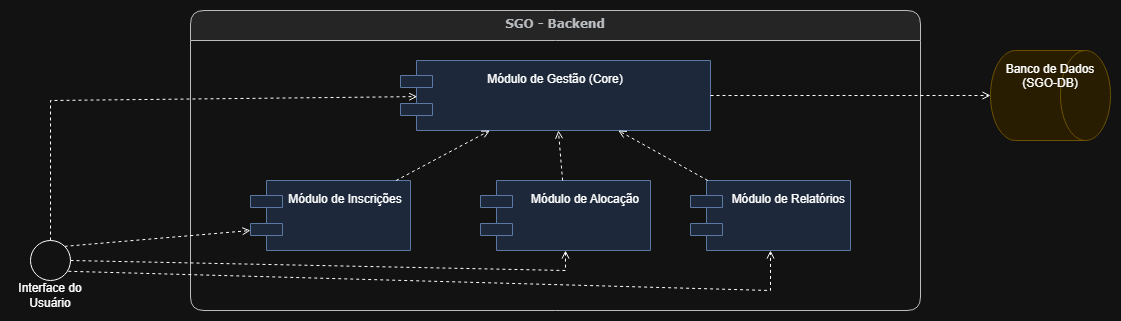

The diagram above was exported from draw.io. Its source (the exported page's mxGraphModel, read from the mxfile embedded in the PNG):
<mxGraphModel dx="1277" dy="752" grid="1" gridSize="10" guides="1" tooltips="1" connect="1" arrows="1" fold="1" page="1" pageScale="1" pageWidth="827" pageHeight="1169" math="0" shadow="0">
  <root>
    <mxCell id="0" />
    <mxCell id="1" parent="0" />
    <mxCell id="3" value="SGO - Backend" style="swimlane;fontStyle=1;align=center;verticalAlign=top;horizontal=1;startSize=30;collapsible=0;marginBottom=0;rounded=1;shadow=0;comic=0;labelBackgroundColor=none;strokeColor=#36393D;fontFamily=Verdana;fontSize=12;fillColor=#E9E9E9;swimlaneFillColor=#FFFFFF;fontColor=#36393D;container=1;" vertex="1" parent="1">
      <mxGeometry x="330" y="80" width="730" height="300" as="geometry">
        <mxRectangle x="370" y="80" width="160" height="30" as="alternateBounds" />
      </mxGeometry>
    </mxCell>
    <mxCell id="4" value="Módulo de Gestão (Core)" style="shape=component;part=1;align=center;verticalAlign=top;spacingTop=5;whiteSpace=wrap;html=1;fillColor=#DAE8FC;strokeColor=#6C8EBF;" vertex="1" parent="3">
      <mxGeometry x="210" y="50" width="310" height="70" as="geometry" />
    </mxCell>
    <mxCell id="5" value="&amp;nbsp; &amp;nbsp; &amp;nbsp; &amp;nbsp; &amp;nbsp;Módulo de Inscrições" style="shape=component;part=1;align=center;verticalAlign=top;spacingTop=5;whiteSpace=wrap;html=1;fillColor=#DAE8FC;strokeColor=#6C8EBF;" vertex="1" parent="3">
      <mxGeometry x="60" y="170" width="160" height="70" as="geometry" />
    </mxCell>
    <mxCell id="6" value="&amp;nbsp; &amp;nbsp; &amp;nbsp; &amp;nbsp; &amp;nbsp; &amp;nbsp; Módulo de Alocação" style="shape=component;part=1;align=center;verticalAlign=top;spacingTop=5;whiteSpace=wrap;html=1;fillColor=#DAE8FC;strokeColor=#6C8EBF;" vertex="1" parent="3">
      <mxGeometry x="290" y="170" width="170" height="70" as="geometry" />
    </mxCell>
    <mxCell id="7" value="&amp;nbsp; &amp;nbsp; &amp;nbsp; &amp;nbsp; &amp;nbsp; &amp;nbsp;Módulo de Relatórios" style="shape=component;part=1;align=center;verticalAlign=top;spacingTop=5;whiteSpace=wrap;html=1;fillColor=#DAE8FC;strokeColor=#6C8EBF;" vertex="1" parent="3">
      <mxGeometry x="500" y="170" width="160" height="70" as="geometry" />
    </mxCell>
    <mxCell id="14" value="" style="endArrow=open;endFill=0;dashed=1;html=1;rounded=0;" edge="1" parent="3" source="5" target="4">
      <mxGeometry width="50" height="50" relative="1" as="geometry">
        <mxPoint x="270" y="235" as="sourcePoint" />
        <mxPoint x="270" y="165" as="targetPoint" />
      </mxGeometry>
    </mxCell>
    <mxCell id="15" value="" style="endArrow=open;endFill=0;dashed=1;html=1;rounded=0;" edge="1" parent="3" source="6" target="4">
      <mxGeometry width="50" height="50" relative="1" as="geometry">
        <mxPoint x="270" y="305" as="sourcePoint" />
        <mxPoint x="270" y="165" as="targetPoint" />
      </mxGeometry>
    </mxCell>
    <mxCell id="16" value="" style="endArrow=open;endFill=0;dashed=1;html=1;rounded=0;" edge="1" parent="3" source="7" target="4">
      <mxGeometry width="50" height="50" relative="1" as="geometry">
        <mxPoint x="270" y="375" as="sourcePoint" />
        <mxPoint x="270" y="165" as="targetPoint" />
      </mxGeometry>
    </mxCell>
    <mxCell id="8" value="Banco de Dados&lt;br&gt;(SGO-DB)" style="shape=cylinder3;size=25;direction=south;align=center;spacingTop=5;verticalAlign=top;fontStyle=0;html=1;whiteSpace=wrap;fillColor=#FFF2CC;strokeColor=#D6B656;" vertex="1" parent="1">
      <mxGeometry x="1130" y="120" width="120" height="90" as="geometry" />
    </mxCell>
    <mxCell id="9" value="" style="endArrow=open;endFill=0;dashed=1;html=1;rounded=0;exitX=0.5;exitY=0;exitDx=0;exitDy=0;entryX=0.054;entryY=0.516;entryDx=0;entryDy=0;entryPerimeter=0;" edge="1" parent="1" source="pPxbjW45EEar0_JcQkUR-30" target="4">
      <mxGeometry width="50" height="50" relative="1" as="geometry">
        <mxPoint x="190" y="290" as="sourcePoint" />
        <mxPoint x="380" y="245" as="targetPoint" />
        <Array as="points">
          <mxPoint x="190" y="170" />
        </Array>
      </mxGeometry>
    </mxCell>
    <mxCell id="10" value="" style="endArrow=open;endFill=0;dashed=1;html=1;rounded=0;exitX=1;exitY=0;exitDx=0;exitDy=0;" edge="1" parent="1" source="pPxbjW45EEar0_JcQkUR-30">
      <mxGeometry width="50" height="50" relative="1" as="geometry">
        <mxPoint x="270" y="325" as="sourcePoint" />
        <mxPoint x="390" y="300" as="targetPoint" />
      </mxGeometry>
    </mxCell>
    <mxCell id="11" value="" style="endArrow=open;endFill=0;dashed=1;html=1;rounded=0;exitX=1;exitY=0.5;exitDx=0;exitDy=0;entryX=0.5;entryY=1;entryDx=0;entryDy=0;" edge="1" parent="1" source="pPxbjW45EEar0_JcQkUR-30" target="6">
      <mxGeometry width="50" height="50" relative="1" as="geometry">
        <mxPoint x="270" y="342.5" as="sourcePoint" />
        <mxPoint x="380" y="385" as="targetPoint" />
        <Array as="points">
          <mxPoint x="705" y="340" />
        </Array>
      </mxGeometry>
    </mxCell>
    <mxCell id="12" value="" style="endArrow=open;endFill=0;dashed=1;html=1;rounded=0;entryX=0.5;entryY=1;entryDx=0;entryDy=0;exitX=0.946;exitY=0.77;exitDx=0;exitDy=0;exitPerimeter=0;" edge="1" parent="1" source="pPxbjW45EEar0_JcQkUR-30" target="7">
      <mxGeometry width="50" height="50" relative="1" as="geometry">
        <mxPoint x="230" y="360" as="sourcePoint" />
        <mxPoint x="380" y="455" as="targetPoint" />
        <Array as="points">
          <mxPoint x="910" y="360" />
        </Array>
      </mxGeometry>
    </mxCell>
    <mxCell id="13" value="" style="endArrow=open;endFill=0;dashed=1;html=1;rounded=0;" edge="1" parent="1" source="4" target="8">
      <mxGeometry width="50" height="50" relative="1" as="geometry">
        <mxPoint x="660" y="195" as="sourcePoint" />
        <mxPoint x="770" y="365" as="targetPoint" />
      </mxGeometry>
    </mxCell>
    <mxCell id="pPxbjW45EEar0_JcQkUR-30" value="" style="ellipse;whiteSpace=wrap;html=1;aspect=fixed;" vertex="1" parent="1">
      <mxGeometry x="170" y="310" width="40" height="40" as="geometry" />
    </mxCell>
    <mxCell id="pPxbjW45EEar0_JcQkUR-31" value="Interface do Usuário" style="text;html=1;whiteSpace=wrap;strokeColor=none;fillColor=none;align=center;verticalAlign=middle;rounded=0;" vertex="1" parent="1">
      <mxGeometry x="150" y="350" width="80" height="30" as="geometry" />
    </mxCell>
  </root>
</mxGraphModel>